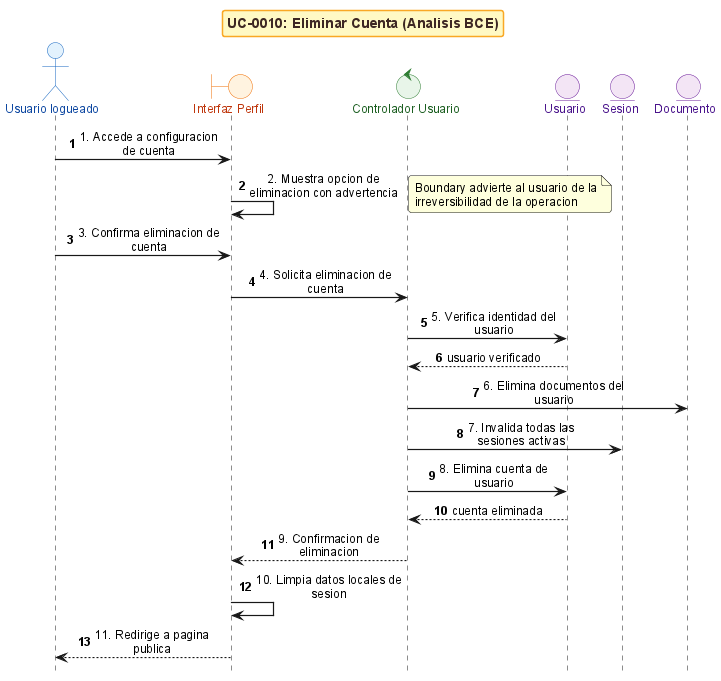

The diagram above was rendered by PlantUML. Its source (embedded in the PNG):
@startuml
!include _sequence-bce-style.puml

title UC-0010: Eliminar Cuenta (Analisis BCE)

actor "Usuario logueado" as Actor
boundary "Interfaz Perfil" as BF
control "Controlador Usuario" as CU
entity "Usuario" as EU
entity "Sesion" as ES
entity "Documento" as ED


Actor -> BF : 1. Accede a configuracion de cuenta
BF -> BF : 2. Muestra opcion de eliminacion con advertencia
note right : Boundary advierte al usuario de la irreversibilidad de la operacion

Actor -> BF : 3. Confirma eliminacion de cuenta
BF -> CU : 4. Solicita eliminacion de cuenta
CU -> EU : 5. Verifica identidad del usuario
EU --> CU : usuario verificado

CU -> ED : 6. Elimina documentos del usuario

CU -> ES : 7. Invalida todas las sesiones activas

CU -> EU : 8. Elimina cuenta de usuario
EU --> CU : cuenta eliminada

CU --> BF : 9. Confirmacion de eliminacion
BF -> BF : 10. Limpia datos locales de sesion
BF --> Actor : 11. Redirige a pagina publica

@enduml